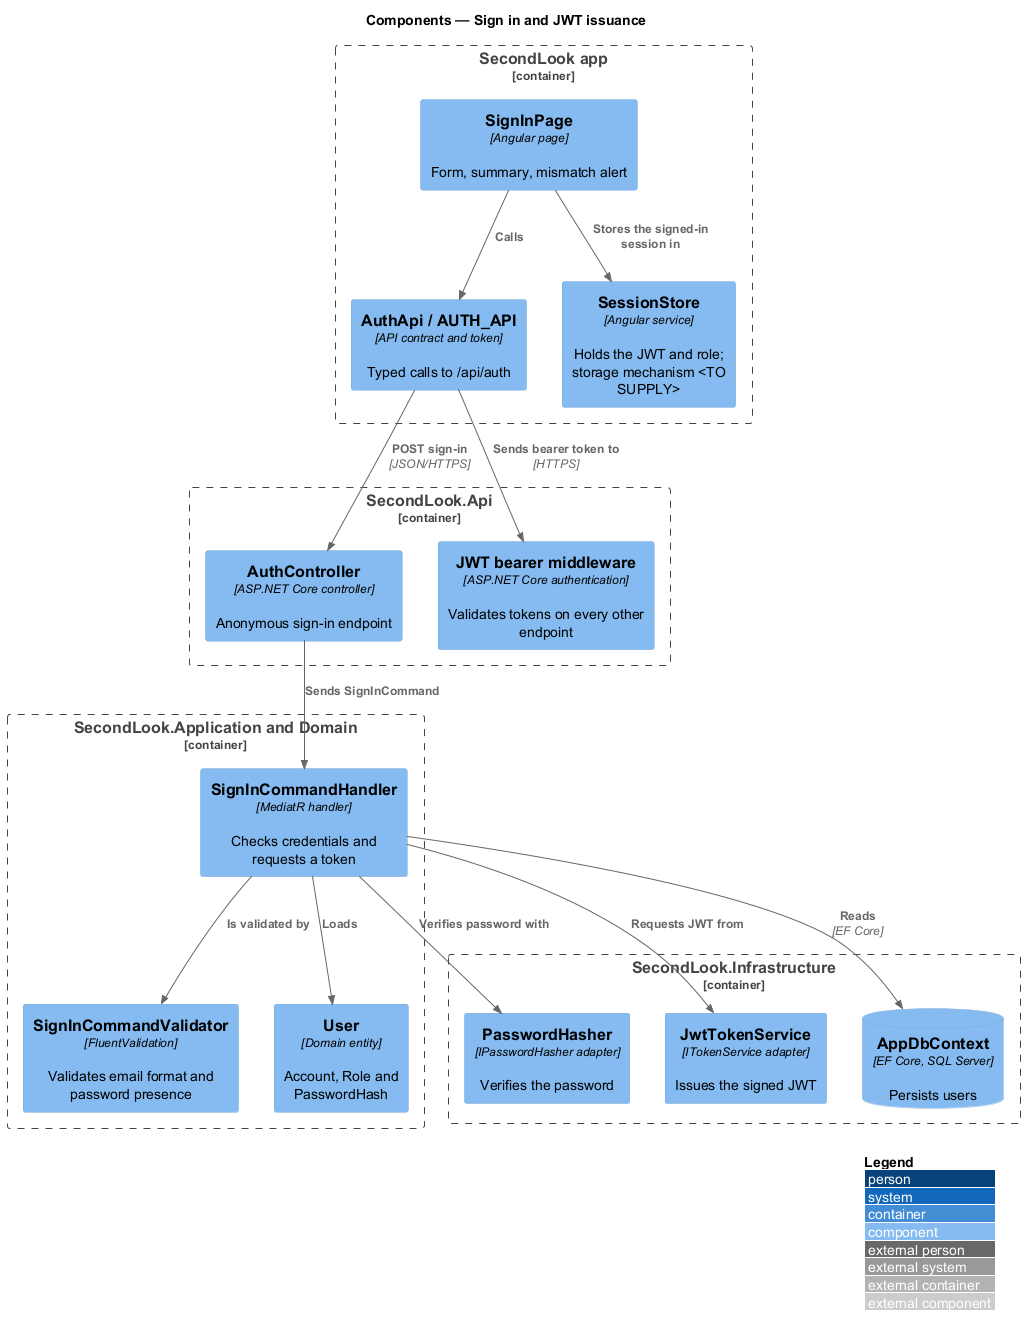

The diagram above was rendered by PlantUML. Its source (embedded in the PNG):
@startuml
!include <C4/C4_Component>
LAYOUT_WITH_LEGEND()
title Components — Sign in and JWT issuance

Container_Boundary(app, "SecondLook app") {
  Component(page, "SignInPage", "Angular page", "Form, summary, mismatch alert")
  Component(client, "AuthApi / AUTH_API", "API contract and token", "Typed calls to /api/auth")
  Component(session, "SessionStore", "Angular service", "Holds the JWT and role; storage mechanism <TO SUPPLY>")
}
Container_Boundary(api, "SecondLook.Api") {
  Component(ctrl, "AuthController", "ASP.NET Core controller", "Anonymous sign-in endpoint")
  Component(bearer, "JWT bearer middleware", "ASP.NET Core authentication", "Validates tokens on every other endpoint")
}
Container_Boundary(appl, "SecondLook.Application and Domain") {
  Component(handler, "SignInCommandHandler", "MediatR handler", "Checks credentials and requests a token")
  Component(validator, "SignInCommandValidator", "FluentValidation", "Validates email format and password presence")
  Component(user, "User", "Domain entity", "Account, Role and PasswordHash")
}
Container_Boundary(infra, "SecondLook.Infrastructure") {
  Component(hasher, "PasswordHasher", "IPasswordHasher adapter", "Verifies the password")
  Component(tokens, "JwtTokenService", "ITokenService adapter", "Issues the signed JWT")
  ComponentDb(db, "AppDbContext", "EF Core, SQL Server", "Persists users")
}
Rel(page, client, "Calls")
Rel(page, session, "Stores the signed-in session in")
Rel(client, ctrl, "POST sign-in", "JSON/HTTPS")
Rel(ctrl, handler, "Sends SignInCommand")
Rel(handler, validator, "Is validated by")
Rel(handler, user, "Loads")
Rel(handler, hasher, "Verifies password with")
Rel(handler, tokens, "Requests JWT from")
Rel(handler, db, "Reads", "EF Core")
Rel(client, bearer, "Sends bearer token to", "HTTPS")
@enduml